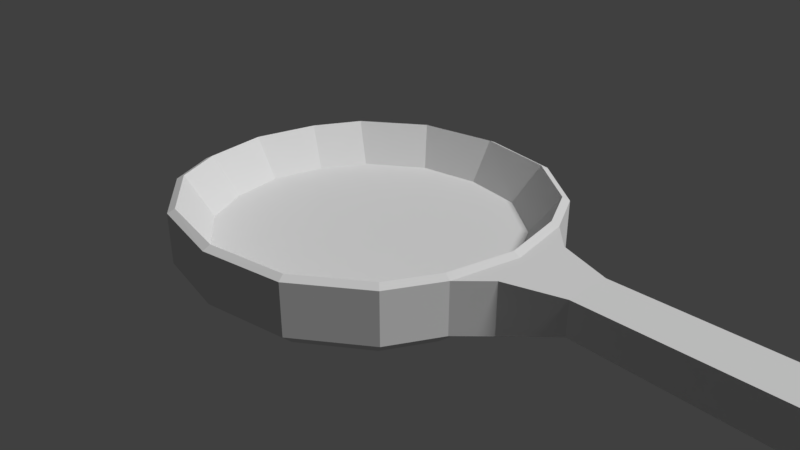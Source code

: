 # Source: sarten.blend  (saved by Blender 2.79.0; exported with 4.5.12 LTS)
import bpy
from mathutils import Matrix  # noqa: F401  (used for matrix-valued properties, if any)

bpy.ops.wm.read_factory_settings(use_empty=True)
scene = bpy.context.scene
scene.name = 'Scene'

# ---- collections
col_collection_1 = bpy.data.collections.new('Collection 1'); scene.collection.children.link(col_collection_1)

# ---- materials (node trees are filled in below, after node groups)
mat_sarten = bpy.data.materials.new('sarten')
mat_sarten.alpha_threshold = 0.0
mat_sarten.use_transparent_shadow = False
mat_sarten.specular_color = (0.0, 0.0, 0.0)
mat_sarten.roughness = 0.5
mat_sarten.specular_intensity = 1.0

# ---- material node trees

# ---- world
world_world = bpy.data.worlds.new('World'); scene.world = world_world
world_world.color = (0.05088, 0.05088, 0.05088)
world_world.use_sun_shadow = False
world_world.sun_shadow_jitter_overblur = 0.0
world_world.cycles.sampling_method = 'MANUAL'

# ---- cameras
cam_camera = bpy.data.cameras.new('Camera')
cam_camera.clip_end = 100.0
cam_camera.lens = 35.0
cam_camera.sensor_width = 32.0
cam_camera.sensor_height = 18.0
cam_camera.ortho_scale = 7.314
cam_camera.dof.focus_distance = 0.0
cam_camera.dof.aperture_fstop = 128.0

# ---- lights
light_lamp = bpy.data.lights.new('Lamp', 'SUN')
light_lamp.transmission_factor = 0.0
light_lamp.cutoff_distance = 30.0
light_lamp.angle = 0.1993
light_lamp.energy = 2.21
light_lamp.shadow_buffer_clip_start = 1.001
light_lamp.shadow_soft_size = 0.1
light_lamp.shadow_cascade_max_distance = 1000.0

# ---- meshes
me_plane = bpy.data.meshes.new('Plane')
me_plane.from_pydata([(-1.0, -0.003823, 0.0), (-0.9679, -1.816, 0.0), (-1.9, -0.8408, 0.0), (-1.6, -1.394, 0.0), (-2.033, -0.003823, 0.0), (-0.9679, -1.916, 0.0636), (-2.0, -0.8408, 0.0636), (-1.7, -1.394, 0.0636), (-2.133, -0.003823, 0.0636), (-1.008, -1.993, 0.0636), (-2.071, -0.8473, 0.0636), (-1.766, -1.432, 0.0636), (-2.233, -0.003823, 0.0636), (-1.095, -2.167, 0.2437), (-2.26, -0.8957, 0.2437), (-1.922, -1.548, 0.2437), (-2.433, -0.003823, 0.2437), (-1.095, -2.167, 0.9067), (-2.26, -0.8957, 0.9067), (-1.922, -1.548, 0.9067), (-2.433, -0.003823, 0.9067), (-1.056, -2.08, 0.9545), (-2.171, -0.8634, 0.9545), (-1.85, -1.487, 0.9545), (-2.341, -0.01349, 0.9545), (0.0, -1.0, 0.0), (1.0, -0.003823, 0.0), (0.0, -0.003823, 0.0), (0.9679, -1.816, 0.0), (0.0, -1.968, 0.0), (1.9, -0.8408, 0.0), (1.6, -1.394, 0.0), (2.033, -0.003823, 0.0), (0.9679, -1.916, 0.0636), (0.0, -2.068, 0.0636), (2.0, -0.8408, 0.0636), (1.7, -1.394, 0.0636), (2.133, -0.003823, 0.0636), (1.008, -1.993, 0.0636), (0.0, -2.168, 0.0636), (2.071, -0.8473, 0.0636), (1.766, -1.432, 0.0636), (2.233, -0.003823, 0.0636), (1.095, -2.167, 0.2437), (0.0, -2.368, 0.2437), (2.26, -0.8957, 0.2437), (1.922, -1.548, 0.2437), (2.433, -0.003823, 0.2437), (1.095, -2.167, 0.9067), (0.0, -2.368, 0.9067), (2.26, -0.8957, 0.9067), (1.922, -1.548, 0.9067), (2.433, -0.003823, 0.9067), (1.056, -2.08, 0.9545), (0.0, -2.268, 0.9545), (2.171, -0.8634, 0.9545), (1.85, -1.487, 0.9545), (2.341, -0.01349, 0.9545), (-1.056, -2.08, 0.9545), (-2.171, -0.8634, 0.9545), (-1.85, -1.487, 0.9545), (-2.341, -0.01349, 0.9545), (0.8212, -1.817, 0.4229), (1.325e-08, -1.954, 0.4229), (1.846, -0.7114, 0.4229), (1.526, -1.296, 0.4229), (1.985, -0.011, 0.4229), (-0.8212, -1.817, 0.4229), (-1.846, -0.7114, 0.4229), (-1.526, -1.296, 0.4229), (-1.985, -0.011, 0.4229), (1.325e-08, 0.0464, 0.4229), (2.806, -0.003823, 0.2437), (2.598, -0.5446, 0.2437), (2.806, -0.003823, 0.9067), (2.598, -0.5446, 0.9067), (3.27, -0.003823, 0.3141), (3.302, -0.3065, 0.4644), (3.27, -0.003823, 0.8998), (3.302, -0.3065, 0.8998), (5.673, -0.003823, 0.3141), (5.939, -0.3065, 0.3872), (5.673, -0.003823, 0.8998), (5.939, -0.3065, 0.8998), (6.308, -0.3065, 0.4644), (6.308, -0.3065, 0.8998), (6.179, -0.003745, 0.412), (6.179, -0.003745, 0.8998), (5.939, -0.1986, 0.3872), (5.939, -0.1986, 0.8998), (6.379, -0.003745, 0.4644), (6.379, -0.003745, 0.8998)], [(47, 52), (72, 74), (76, 78), (83, 89)], [(0, 4, 2, 3, 1, 29, 25, 27), (29, 1, 5, 34), (2, 4, 8, 6), (1, 3, 7, 5), (3, 2, 6, 7), (6, 8, 12, 10), (7, 6, 10, 11), (5, 7, 11, 9), (34, 5, 9, 39), (10, 12, 16, 14), (11, 10, 14, 15), (9, 11, 15, 13), (39, 9, 13, 44), (14, 16, 20, 18), (15, 14, 18, 19), (13, 15, 19, 17), (44, 13, 17, 49), (49, 17, 21, 54), (18, 20, 24, 22), (19, 18, 22, 23), (17, 19, 23, 21), (26, 27, 25, 29, 28, 31, 30, 32), (29, 34, 33, 28), (30, 35, 37, 32), (28, 33, 36, 31), (31, 36, 35, 30), (35, 40, 42, 37), (36, 41, 40, 35), (33, 38, 41, 36), (34, 39, 38, 33), (40, 45, 47, 42), (41, 46, 45, 40), (38, 43, 46, 41), (39, 44, 43, 38), (45, 50, 75, 73), (46, 51, 50, 45), (43, 48, 51, 46), (44, 49, 48, 43), (49, 54, 53, 48), (50, 55, 57, 52), (51, 56, 55, 50), (48, 53, 56, 51), (56, 53, 62, 65), (53, 54, 63, 62), (22, 24, 61, 59), (23, 22, 59, 60), (57, 55, 64, 66), (55, 56, 65, 64), (21, 23, 60, 58), (59, 61, 70, 68), (60, 59, 68, 69), (58, 60, 69, 67), (58, 67, 63, 54, 21), (68, 70, 71), (69, 68, 71), (65, 62, 71), (62, 63, 71), (63, 67, 71), (67, 69, 71), (66, 64, 71), (64, 65, 71), (50, 52, 74, 75), (47, 45, 73, 72), (72, 73, 77, 76), (73, 75, 79, 77), (75, 74, 78, 79), (77, 79, 83, 81), (81, 83, 85, 84), (88, 89, 82, 80), (89, 88, 86, 87), (84, 85, 91, 90), (79, 78, 82, 89, 87, 91, 85, 83), (84, 90, 86, 88), (84, 88, 81), (81, 88, 80, 77), (77, 80, 76)])
_uv = me_plane.uv_layers.new(name='UVMap')
_uv.uv.foreach_set('vector', [0.7851, 0.3542, 0.7851, 0.4788, 0.7003, 0.4688, 0.6352, 0.435, 0.5739, 0.3521, 0.556, 0.2425, 0.6816, 0.2421, 0.7851, 0.2389, 0.01785, 0.08191, 0.01785, 0.1809, 0.01035, 0.1809, 0.01035, 0.08191, 0.01785, 0.3473, 0.01785, 0.4153, 0.01035, 0.4153, 0.01035, 0.3473, 0.01785, 0.1809, 0.01785, 0.2829, 0.01035, 0.2829, 0.01035, 0.1809, 0.01785, 0.2829, 0.01785, 0.3473, 0.01035, 0.3473, 0.01035, 0.2829, 0.1576, 0.9274, 0.2239, 0.9374, 0.2239, 0.945, 0.1571, 0.9328, 0.1138, 0.9046, 0.1576, 0.9274, 0.1571, 0.9328, 0.1108, 0.9096, 0.0725, 0.8488, 0.1138, 0.9046, 0.1108, 0.9096, 0.0664, 0.8519, 0.06047, 0.775, 0.0725, 0.8488, 0.0664, 0.8519, 0.05254, 0.775, 0.1571, 0.9328, 0.2239, 0.945, 0.223, 0.9597, 0.1524, 0.9467, 0.1108, 0.9096, 0.1571, 0.9328, 0.1524, 0.9467, 0.1007, 0.921, 0.0664, 0.8519, 0.1108, 0.9096, 0.1007, 0.921, 0.05166, 0.858, 0.05254, 0.775, 0.0664, 0.8519, 0.05166, 0.858, 0.0358, 0.7745, 0.8769, 0.3928, 0.8769, 0.4682, 0.8234, 0.4682, 0.8234, 0.3928, 0.8769, 0.3184, 0.8769, 0.3928, 0.8234, 0.3928, 0.8234, 0.3184, 0.8769, 0.2011, 0.8769, 0.3184, 0.8234, 0.3184, 0.8234, 0.2011, 0.8769, 0.0872, 0.8769, 0.2011, 0.8234, 0.2011, 0.8234, 0.0872, 0.4641, 0.7819, 0.4489, 0.869, 0.4412, 0.8661, 0.4555, 0.7821, 0.3461, 0.9629, 0.2733, 0.9776, 0.2735, 0.9703, 0.3429, 0.9559, 0.3991, 0.9354, 0.3461, 0.9629, 0.3429, 0.9559, 0.3936, 0.9297, 0.4489, 0.869, 0.3991, 0.9354, 0.3936, 0.9297, 0.4412, 0.8661, 0.7851, 0.1294, 0.7851, 0.2389, 0.6816, 0.2421, 0.556, 0.2425, 0.5739, 0.1327, 0.6352, 0.04954, 0.7003, 0.01536, 0.7861, 0.007812, 0.01785, 0.08191, 0.01035, 0.08191, 0.01035, 0.00314, 0.01785, 0.00314, 0.03768, 0.1698, 0.04518, 0.1698, 0.04518, 0.2644, 0.03768, 0.2644, 0.03768, 0.01575, 0.04518, 0.01575, 0.04518, 0.09925, 0.03768, 0.09925, 0.03768, 0.09925, 0.04518, 0.09925, 0.04518, 0.1698, 0.03768, 0.1698, 0.1576, 0.6221, 0.1571, 0.6166, 0.2239, 0.6041, 0.2239, 0.6117, 0.1138, 0.6451, 0.1108, 0.6401, 0.1571, 0.6166, 0.1576, 0.6221, 0.0725, 0.7011, 0.0664, 0.698, 0.1108, 0.6401, 0.1138, 0.6451, 0.06047, 0.775, 0.05254, 0.775, 0.0664, 0.698, 0.0725, 0.7011, 0.1571, 0.6166, 0.1524, 0.6017, 0.223, 0.5882, 0.2239, 0.6041, 0.1108, 0.6401, 0.1007, 0.6276, 0.1524, 0.6017, 0.1571, 0.6166, 0.0664, 0.698, 0.05166, 0.6909, 0.1007, 0.6276, 0.1108, 0.6401, 0.05254, 0.775, 0.0358, 0.7745, 0.05166, 0.6909, 0.0664, 0.698, 0.4395, 0.1874, 0.5177, 0.1874, 0.5177, 0.2377, 0.4395, 0.2377, 0.4395, 0.1048, 0.5177, 0.1048, 0.5177, 0.1874, 0.4395, 0.1874, 0.4395, 0.007236, 0.5177, 0.007236, 0.5177, 0.1048, 0.4395, 0.1048, 0.8769, 0.0872, 0.8234, 0.0872, 0.8234, 2.705e-08, 0.8769, 0.0, 0.4641, 0.7819, 0.4555, 0.7821, 0.439, 0.6984, 0.4466, 0.6953, 0.3413, 0.6042, 0.3383, 0.6113, 0.2685, 0.5988, 0.2681, 0.5914, 0.395, 0.6303, 0.3897, 0.6361, 0.3383, 0.6113, 0.3413, 0.6042, 0.4466, 0.6953, 0.439, 0.6984, 0.3897, 0.6361, 0.395, 0.6303, 0.8614, 0.617, 0.8614, 0.7292, 0.7988, 0.7311, 0.7988, 0.6318, 0.8614, 0.7292, 0.8614, 0.8356, 0.7988, 0.8131, 0.7988, 0.7311, 0.0, 0.0, 0.0, 0.0, 0.0, 0.0, 0.0, 0.0, 0.0, 0.0, 0.0, 0.0, 0.0, 0.0, 0.0, 0.0, 0.8614, 0.4682, 0.8614, 0.544, 0.7988, 0.5617, 0.7988, 0.4993, 0.8614, 0.544, 0.8614, 0.617, 0.7988, 0.6318, 0.7988, 0.5617, 0.0, 0.0, 0.0, 0.0, 0.0, 0.0, 0.0, 0.0, 0.8614, 0.8491, 0.8614, 0.7646, 0.9241, 0.7508, 0.9241, 0.8205, 0.8769, 0.07121, 0.8769, 0.0, 0.9396, 0.01968, 0.9396, 0.08809, 0.8769, 0.1836, 0.8769, 0.07121, 0.9396, 0.08809, 0.9396, 0.1875, 0.8769, 0.1836, 0.9396, 0.1875, 0.9396, 0.2719, 0.8769, 0.2929, 0.8769, 0.1836, 0.7075, 0.4972, 0.7899, 0.4837, 0.7899, 0.7089, 0.638, 0.5315, 0.7075, 0.4972, 0.7899, 0.7089, 0.6277, 0.8777, 0.5692, 0.796, 0.7899, 0.7089, 0.5692, 0.796, 0.556, 0.7025, 0.7899, 0.7089, 0.556, 0.7025, 0.5747, 0.6098, 0.7899, 0.7089, 0.5747, 0.6098, 0.638, 0.5315, 0.7899, 0.7089, 0.7765, 0.9339, 0.695, 0.9158, 0.7899, 0.7089, 0.695, 0.9158, 0.6277, 0.8777, 0.7899, 0.7089, 0.3413, 0.6042, 0.2681, 0.5914, 0.2677, 0.5619, 0.3122, 0.5778, 0.223, 0.5882, 0.1524, 0.6017, 0.1802, 0.5758, 0.223, 0.5598, 0.223, 0.5598, 0.1802, 0.5758, 0.1979, 0.5212, 0.2227, 0.5242, 0.4395, 0.2377, 0.5177, 0.2377, 0.5169, 0.2899, 0.4656, 0.2899, 0.3122, 0.5778, 0.2677, 0.5619, 0.2673, 0.5251, 0.292, 0.5221, 0.1245, 0.2461, 0.1758, 0.2461, 0.1758, 0.4883, 0.1153, 0.4883, 0.1153, 0.4883, 0.1758, 0.4883, 0.1758, 0.5221, 0.1245, 0.5221, 0.3455, 0.1665, 0.3455, 0.2246, 0.3066, 0.2246, 0.3066, 0.1582, 0.2249, 0.1963, 0.2249, 0.1381, 0.2613, 0.141, 0.2613, 0.1963, 0.2249, 0.2457, 0.2249, 0.1963, 0.2613, 0.1963, 0.2613, 0.2457, 0.292, 0.5221, 0.2673, 0.5251, 0.2648, 0.3344, 0.2804, 0.313, 0.2642, 0.2942, 0.264, 0.2784, 0.2889, 0.2836, 0.2892, 0.3129, 0.1979, 0.2918, 0.2219, 0.2864, 0.2222, 0.3018, 0.2069, 0.3202, 0.1979, 0.2918, 0.2069, 0.3202, 0.1983, 0.3202, 0.1983, 0.3202, 0.2069, 0.3202, 0.2227, 0.3408, 0.1979, 0.5212, 0.1979, 0.5212, 0.2227, 0.3408, 0.2227, 0.5242])
me_plane.materials.append(mat_sarten)
me_plane.use_remesh_preserve_volume = False
me_plane.use_remesh_preserve_attributes = False
me_plane.use_mirror_vertex_groups = False
me_plane.use_paint_bone_selection = False
me_plane.use_paint_mask = True
me_plane.update()

# ---- objects
ob_plane = bpy.data.objects.new('Plane', me_plane)
ob_lamp = bpy.data.objects.new('Lamp', light_lamp)
ob_camera = bpy.data.objects.new('Camera', cam_camera)

# ---- transforms, parenting, visibility, modifiers, constraints
ob_plane.location = (0.0, 0.0, 0.0)
ob_plane.lineart.crease_threshold = 0.0
_m = ob_plane.modifiers.new('Mirror', 'MIRROR')
_m.use_axis = (False, True, False)
_m.merge_threshold = 0.0967
_m = ob_plane.modifiers.new('Triangulate', 'TRIANGULATE')
_m.quad_method = 'BEAUTY'
ob_lamp.location = (4.076, 1.005, 6.882)
ob_lamp.rotation_euler = (0.6503, 0.05522, 1.866)
ob_lamp.lock_rotations_4d = False
ob_lamp.empty_display_type = 'ARROWS'
ob_lamp.color = (0.0, 0.0, 0.0, 0.0)
ob_lamp.lineart.crease_threshold = 0.0
ob_camera.location = (7.481, -6.508, 5.344)
ob_camera.rotation_euler = (1.109, 0.0, 0.8149)
ob_camera.lock_rotations_4d = False
ob_camera.empty_display_type = 'ARROWS'
ob_camera.color = (0.0, 0.0, 0.0, 0.0)
ob_camera.display_type = 'WIRE'
ob_camera.lineart.crease_threshold = 0.0

# ---- collection membership
col_collection_1.objects.link(ob_plane)
col_collection_1.objects.link(ob_lamp)
col_collection_1.objects.link(ob_camera)

# ---- scene / render settings (as saved in the file)
scene.camera = ob_camera
scene.frame_start = 1; scene.frame_end = 250; scene.frame_set(1)
scene.render.engine = 'BLENDER_EEVEE_NEXT'
scene.render.resolution_percentage = 50
scene.render.dither_intensity = 0.0
scene.cycles.use_denoising = False
scene.cycles.samples = 128
scene.cycles.sampling_pattern = 'TABULATED_SOBOL'
scene.cycles.use_adaptive_sampling = False
scene.cycles.use_light_tree = False
scene.cycles.blur_glossy = 0.0
scene.cycles.sample_clamp_indirect = 0.0
scene.view_settings.view_transform = 'Standard'
bpy.context.view_layer.update()
